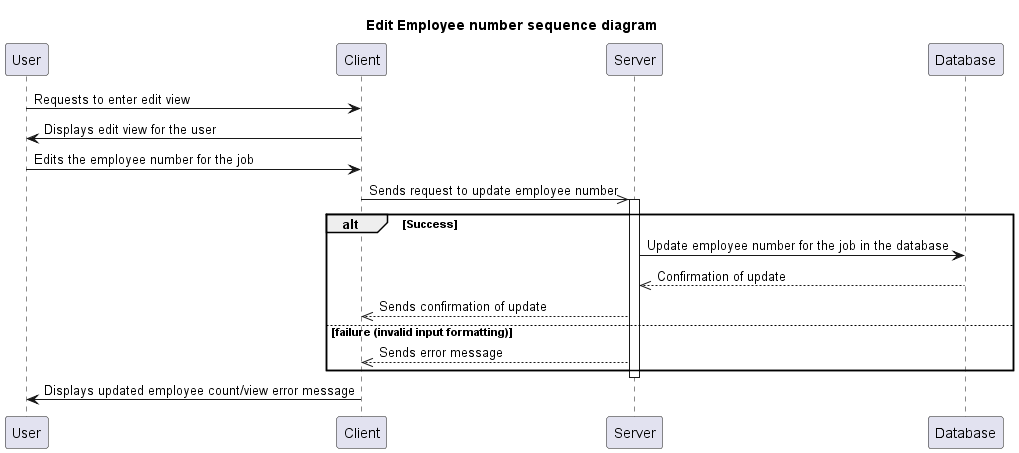

The diagram above was rendered by PlantUML. Its source (embedded in the PNG):
@startuml
Participant User
Participant Client 
Participant Server
Participant Database
title Edit Employee number sequence diagram
User->Client: Requests to enter edit view 

Client->User: Displays edit view for the user

User->Client: Edits the employee number for the job
Client->>Server: Sends request to update employee number
alt Success

activate Server
Server->Database: Update employee number for the job in the database
Database-->>Server: Confirmation of update

Server-->>Client: Sends confirmation of update

else failure (invalid input formatting)
Server-->>Client: Sends error message

end
deactivate Server

Client->User: Displays updated employee count/view error message
@enduml